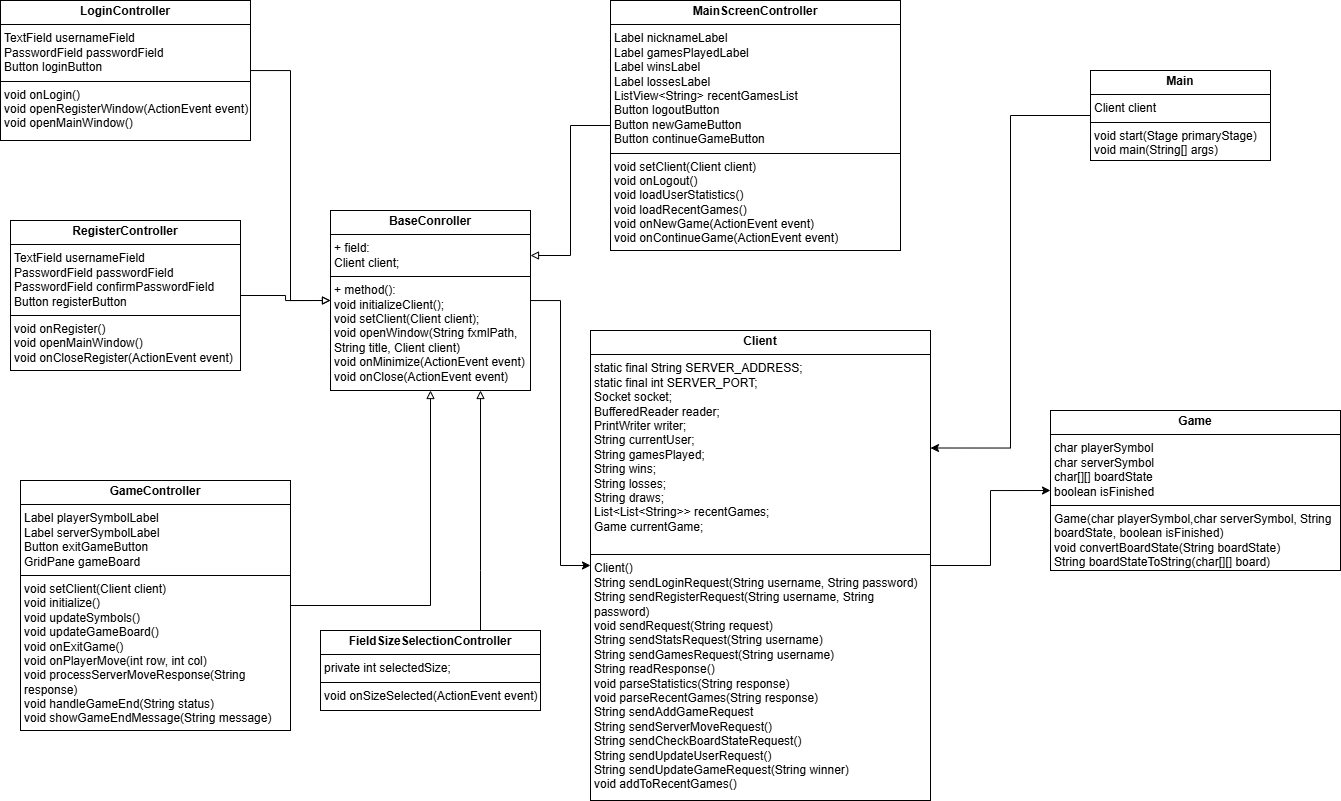

The diagram above was exported from draw.io. Its source (the exported page's mxGraphModel, read from the mxfile embedded in the PNG):
<mxGraphModel dx="1094" dy="545" grid="1" gridSize="10" guides="1" tooltips="1" connect="1" arrows="1" fold="1" page="1" pageScale="1" pageWidth="827" pageHeight="1169" background="#ffffff" math="0" shadow="0">
  <root>
    <mxCell id="0" />
    <mxCell id="1" parent="0" />
    <mxCell id="8q9nmQx9_CKJeGzOX7yr-3" style="edgeStyle=orthogonalEdgeStyle;rounded=0;orthogonalLoop=1;jettySize=auto;html=1;entryX=0;entryY=0.5;entryDx=0;entryDy=0;endArrow=block;endFill=0;" parent="1" source="8q9nmQx9_CKJeGzOX7yr-1" target="8q9nmQx9_CKJeGzOX7yr-2" edge="1">
      <mxGeometry relative="1" as="geometry" />
    </mxCell>
    <mxCell id="8q9nmQx9_CKJeGzOX7yr-1" value="&lt;p style=&quot;margin:0px;margin-top:4px;text-align:center;&quot;&gt;&lt;b&gt;LoginController&lt;/b&gt;&lt;/p&gt;&lt;hr size=&quot;1&quot; style=&quot;border-style:solid;&quot;&gt;&lt;p style=&quot;margin:0px;margin-left:4px;&quot;&gt;&lt;span style=&quot;background-color: initial;&quot;&gt;TextField usernameField&lt;/span&gt;&lt;/p&gt;&lt;p style=&quot;margin:0px;margin-left:4px;&quot;&gt;PasswordField passwordField&lt;/p&gt;&lt;p style=&quot;margin:0px;margin-left:4px;&quot;&gt;Button loginButton&lt;/p&gt;&lt;hr size=&quot;1&quot; style=&quot;border-style:solid;&quot;&gt;&lt;p style=&quot;margin:0px;margin-left:4px;&quot;&gt;&lt;span style=&quot;background-color: initial;&quot;&gt;void onLogin()&lt;/span&gt;&lt;/p&gt;&lt;p style=&quot;margin:0px;margin-left:4px;&quot;&gt;void openRegisterWindow(ActionEvent event)&lt;/p&gt;&lt;p style=&quot;margin:0px;margin-left:4px;&quot;&gt;void openMainWindow()&lt;/p&gt;" style="verticalAlign=top;align=left;overflow=fill;html=1;whiteSpace=wrap;" parent="1" vertex="1">
      <mxGeometry x="10" y="10" width="250" height="140" as="geometry" />
    </mxCell>
    <mxCell id="8q9nmQx9_CKJeGzOX7yr-17" style="edgeStyle=orthogonalEdgeStyle;rounded=0;orthogonalLoop=1;jettySize=auto;html=1;entryX=0;entryY=0.5;entryDx=0;entryDy=0;strokeColor=#000000;" parent="1" source="8q9nmQx9_CKJeGzOX7yr-2" target="8q9nmQx9_CKJeGzOX7yr-5" edge="1">
      <mxGeometry relative="1" as="geometry" />
    </mxCell>
    <mxCell id="8q9nmQx9_CKJeGzOX7yr-2" value="&lt;p style=&quot;margin:0px;margin-top:4px;text-align:center;&quot;&gt;&lt;b&gt;BaseConroller&lt;/b&gt;&lt;/p&gt;&lt;hr size=&quot;1&quot; style=&quot;border-style:solid;&quot;&gt;&lt;p style=&quot;margin:0px;margin-left:4px;&quot;&gt;+ field:&lt;/p&gt;&lt;p style=&quot;margin:0px;margin-left:4px;&quot;&gt;Client client;&lt;/p&gt;&lt;hr size=&quot;1&quot; style=&quot;border-style:solid;&quot;&gt;&lt;p style=&quot;margin:0px;margin-left:4px;&quot;&gt;+ method():&lt;/p&gt;&lt;p style=&quot;margin:0px;margin-left:4px;&quot;&gt;void initializeClient();&lt;/p&gt;&lt;p style=&quot;margin:0px;margin-left:4px;&quot;&gt;void setClient(Client client);&lt;/p&gt;&lt;p style=&quot;margin:0px;margin-left:4px;&quot;&gt;void openWindow(String fxmlPath, String title, Client client)&lt;/p&gt;&lt;p style=&quot;margin:0px;margin-left:4px;&quot;&gt;void onMinimize(ActionEvent event)&lt;/p&gt;&lt;p style=&quot;margin:0px;margin-left:4px;&quot;&gt;void onClose(ActionEvent event)&lt;/p&gt;" style="verticalAlign=top;align=left;overflow=fill;html=1;whiteSpace=wrap;" parent="1" vertex="1">
      <mxGeometry x="340" y="220" width="200" height="180" as="geometry" />
    </mxCell>
    <mxCell id="8q9nmQx9_CKJeGzOX7yr-20" style="edgeStyle=orthogonalEdgeStyle;rounded=0;orthogonalLoop=1;jettySize=auto;html=1;entryX=1;entryY=0.25;entryDx=0;entryDy=0;" parent="1" source="8q9nmQx9_CKJeGzOX7yr-4" target="8q9nmQx9_CKJeGzOX7yr-5" edge="1">
      <mxGeometry relative="1" as="geometry" />
    </mxCell>
    <mxCell id="8q9nmQx9_CKJeGzOX7yr-4" value="&lt;p style=&quot;margin:0px;margin-top:4px;text-align:center;&quot;&gt;&lt;b&gt;Main&lt;/b&gt;&lt;/p&gt;&lt;hr size=&quot;1&quot; style=&quot;border-style:solid;&quot;&gt;&lt;p style=&quot;margin:0px;margin-left:4px;&quot;&gt;&lt;span style=&quot;background-color: initial;&quot;&gt;Client client&lt;/span&gt;&lt;/p&gt;&lt;hr size=&quot;1&quot; style=&quot;border-style:solid;&quot;&gt;&lt;p style=&quot;margin:0px;margin-left:4px;&quot;&gt;&lt;span style=&quot;background-color: initial;&quot;&gt;void start(Stage primaryStage)&lt;/span&gt;&lt;/p&gt;&lt;p style=&quot;margin:0px;margin-left:4px;&quot;&gt;void main(String[] args)&lt;/p&gt;&lt;p style=&quot;margin:0px;margin-left:4px;&quot;&gt;&lt;br&gt;&lt;/p&gt;" style="verticalAlign=top;align=left;overflow=fill;html=1;whiteSpace=wrap;" parent="1" vertex="1">
      <mxGeometry x="1100" y="80" width="180" height="90" as="geometry" />
    </mxCell>
    <mxCell id="8q9nmQx9_CKJeGzOX7yr-19" style="edgeStyle=orthogonalEdgeStyle;rounded=0;orthogonalLoop=1;jettySize=auto;html=1;entryX=0;entryY=0.5;entryDx=0;entryDy=0;" parent="1" source="8q9nmQx9_CKJeGzOX7yr-5" target="8q9nmQx9_CKJeGzOX7yr-7" edge="1">
      <mxGeometry relative="1" as="geometry" />
    </mxCell>
    <mxCell id="8q9nmQx9_CKJeGzOX7yr-5" value="&lt;p style=&quot;margin:0px;margin-top:4px;text-align:center;&quot;&gt;&lt;b&gt;Client&lt;/b&gt;&lt;/p&gt;&lt;hr size=&quot;1&quot; style=&quot;border-style:solid;&quot;&gt;&lt;p style=&quot;margin:0px;margin-left:4px;&quot;&gt;&lt;span style=&quot;background-color: initial;&quot;&gt;static final String SERVER_ADDRESS;&lt;/span&gt;&lt;/p&gt;&lt;p style=&quot;margin:0px;margin-left:4px;&quot;&gt;static final int SERVER_PORT;&lt;/p&gt;&lt;p style=&quot;margin:0px;margin-left:4px;&quot;&gt;Socket socket;&lt;/p&gt;&lt;p style=&quot;margin:0px;margin-left:4px;&quot;&gt;BufferedReader reader;&lt;/p&gt;&lt;p style=&quot;margin:0px;margin-left:4px;&quot;&gt;PrintWriter writer;&lt;/p&gt;&lt;p style=&quot;margin:0px;margin-left:4px;&quot;&gt;String currentUser;&lt;/p&gt;&lt;p style=&quot;margin:0px;margin-left:4px;&quot;&gt;String gamesPlayed;&lt;/p&gt;&lt;p style=&quot;margin:0px;margin-left:4px;&quot;&gt;String wins;&lt;/p&gt;&lt;p style=&quot;margin:0px;margin-left:4px;&quot;&gt;String losses;&lt;/p&gt;&lt;p style=&quot;margin:0px;margin-left:4px;&quot;&gt;String draws;&lt;/p&gt;&lt;p style=&quot;margin:0px;margin-left:4px;&quot;&gt;List&amp;lt;List&amp;lt;String&amp;gt;&amp;gt; recentGames;&lt;/p&gt;&lt;p style=&quot;margin:0px;margin-left:4px;&quot;&gt;Game currentGame;&lt;/p&gt;&lt;p style=&quot;margin:0px;margin-left:4px;&quot;&gt;&lt;br&gt;&lt;/p&gt;&lt;hr size=&quot;1&quot; style=&quot;border-style:solid;&quot;&gt;&lt;p style=&quot;margin:0px;margin-left:4px;&quot;&gt;&lt;span style=&quot;background-color: initial;&quot;&gt;Client()&lt;/span&gt;&lt;/p&gt;&lt;p style=&quot;margin:0px;margin-left:4px;&quot;&gt;String sendLoginRequest(String username, String password)&lt;/p&gt;&lt;p style=&quot;margin:0px;margin-left:4px;&quot;&gt;String sendRegisterRequest(String username, String password)&lt;/p&gt;&lt;p style=&quot;margin:0px;margin-left:4px;&quot;&gt;void sendRequest(String request)&lt;/p&gt;&lt;p style=&quot;margin:0px;margin-left:4px;&quot;&gt;String sendStatsRequest(String username)&lt;/p&gt;&lt;p style=&quot;margin:0px;margin-left:4px;&quot;&gt;String sendGamesRequest(String username)&lt;/p&gt;&lt;p style=&quot;margin:0px;margin-left:4px;&quot;&gt;String readResponse()&lt;/p&gt;&lt;p style=&quot;margin:0px;margin-left:4px;&quot;&gt;void parseStatistics(String response)&lt;/p&gt;&lt;p style=&quot;margin:0px;margin-left:4px;&quot;&gt;void parseRecentGames(String response)&lt;/p&gt;&lt;p style=&quot;margin:0px;margin-left:4px;&quot;&gt;String sendAddGameRequest&lt;/p&gt;&lt;p style=&quot;margin:0px;margin-left:4px;&quot;&gt;String sendServerMoveRequest()&lt;/p&gt;&lt;p style=&quot;margin:0px;margin-left:4px;&quot;&gt;String sendCheckBoardStateRequest()&lt;/p&gt;&lt;p style=&quot;margin:0px;margin-left:4px;&quot;&gt;String sendUpdateUserRequest()&lt;/p&gt;&lt;p style=&quot;margin:0px;margin-left:4px;&quot;&gt;String sendUpdateGameRequest(String winner)&lt;/p&gt;&lt;p style=&quot;margin:0px;margin-left:4px;&quot;&gt;void addToRecentGames()&lt;/p&gt;" style="verticalAlign=top;align=left;overflow=fill;html=1;whiteSpace=wrap;" parent="1" vertex="1">
      <mxGeometry x="600" y="340" width="340" height="470" as="geometry" />
    </mxCell>
    <mxCell id="8q9nmQx9_CKJeGzOX7yr-7" value="&lt;p style=&quot;margin:0px;margin-top:4px;text-align:center;&quot;&gt;&lt;b&gt;Game&lt;/b&gt;&lt;/p&gt;&lt;hr size=&quot;1&quot; style=&quot;border-style:solid;&quot;&gt;&lt;p style=&quot;margin:0px;margin-left:4px;&quot;&gt;&lt;span style=&quot;background-color: initial;&quot;&gt;char playerSymbol&lt;/span&gt;&lt;/p&gt;&lt;p style=&quot;margin:0px;margin-left:4px;&quot;&gt;char serverSymbol&lt;/p&gt;&lt;p style=&quot;margin:0px;margin-left:4px;&quot;&gt;char[][] boardState&lt;/p&gt;&lt;p style=&quot;margin:0px;margin-left:4px;&quot;&gt;boolean isFinished&lt;/p&gt;&lt;hr size=&quot;1&quot; style=&quot;border-style:solid;&quot;&gt;&lt;p style=&quot;margin:0px;margin-left:4px;&quot;&gt;&lt;span style=&quot;background-color: initial;&quot;&gt;Game(char playerSymbol,char serverSymbol, String boardState, boolean isFinished)&lt;/span&gt;&lt;/p&gt;&lt;p style=&quot;margin:0px;margin-left:4px;&quot;&gt;void convertBoardState(String boardState)&lt;/p&gt;&lt;p style=&quot;margin:0px;margin-left:4px;&quot;&gt;String boardStateToString(char[][] board)&lt;/p&gt;" style="verticalAlign=top;align=left;overflow=fill;html=1;whiteSpace=wrap;" parent="1" vertex="1">
      <mxGeometry x="1060" y="420" width="290" height="160" as="geometry" />
    </mxCell>
    <mxCell id="8q9nmQx9_CKJeGzOX7yr-14" style="edgeStyle=orthogonalEdgeStyle;rounded=0;orthogonalLoop=1;jettySize=auto;html=1;entryX=0;entryY=0.5;entryDx=0;entryDy=0;endArrow=block;endFill=0;" parent="1" source="8q9nmQx9_CKJeGzOX7yr-8" target="8q9nmQx9_CKJeGzOX7yr-2" edge="1">
      <mxGeometry relative="1" as="geometry" />
    </mxCell>
    <mxCell id="8q9nmQx9_CKJeGzOX7yr-8" value="&lt;p style=&quot;margin:0px;margin-top:4px;text-align:center;&quot;&gt;&lt;b&gt;RegisterController&lt;/b&gt;&lt;/p&gt;&lt;hr size=&quot;1&quot; style=&quot;border-style:solid;&quot;&gt;&lt;p style=&quot;margin:0px;margin-left:4px;&quot;&gt;&lt;span style=&quot;background-color: initial;&quot;&gt;TextField usernameField&lt;/span&gt;&lt;/p&gt;&lt;p style=&quot;margin:0px;margin-left:4px;&quot;&gt;PasswordField passwordField&lt;/p&gt;&lt;p style=&quot;margin:0px;margin-left:4px;&quot;&gt;PasswordField confirmPasswordField&lt;/p&gt;&lt;p style=&quot;margin:0px;margin-left:4px;&quot;&gt;Button registerButton&lt;/p&gt;&lt;hr size=&quot;1&quot; style=&quot;border-style:solid;&quot;&gt;&lt;p style=&quot;margin:0px;margin-left:4px;&quot;&gt;&lt;span style=&quot;background-color: initial;&quot;&gt;void onRegister()&lt;/span&gt;&lt;/p&gt;&lt;p style=&quot;margin:0px;margin-left:4px;&quot;&gt;void openMainWindow()&lt;/p&gt;&lt;p style=&quot;margin:0px;margin-left:4px;&quot;&gt;void onCloseRegister(ActionEvent event)&lt;/p&gt;" style="verticalAlign=top;align=left;overflow=fill;html=1;whiteSpace=wrap;" parent="1" vertex="1">
      <mxGeometry x="20" y="230" width="230" height="150" as="geometry" />
    </mxCell>
    <mxCell id="8q9nmQx9_CKJeGzOX7yr-18" style="edgeStyle=orthogonalEdgeStyle;rounded=0;orthogonalLoop=1;jettySize=auto;html=1;entryX=1;entryY=0.25;entryDx=0;entryDy=0;endArrow=block;endFill=0;" parent="1" source="8q9nmQx9_CKJeGzOX7yr-9" target="8q9nmQx9_CKJeGzOX7yr-2" edge="1">
      <mxGeometry relative="1" as="geometry" />
    </mxCell>
    <mxCell id="8q9nmQx9_CKJeGzOX7yr-9" value="&lt;p style=&quot;margin:0px;margin-top:4px;text-align:center;&quot;&gt;&lt;b&gt;MainScreenController&lt;/b&gt;&lt;/p&gt;&lt;hr size=&quot;1&quot; style=&quot;border-style:solid;&quot;&gt;&lt;p style=&quot;margin:0px;margin-left:4px;&quot;&gt;&lt;span style=&quot;background-color: initial;&quot;&gt;Label nicknameLabel&lt;/span&gt;&lt;/p&gt;&lt;p style=&quot;margin:0px;margin-left:4px;&quot;&gt;Label gamesPlayedLabel&lt;/p&gt;&lt;p style=&quot;margin:0px;margin-left:4px;&quot;&gt;Label winsLabel&lt;/p&gt;&lt;p style=&quot;margin:0px;margin-left:4px;&quot;&gt;Label lossesLabel&lt;/p&gt;&lt;p style=&quot;margin:0px;margin-left:4px;&quot;&gt;ListView&amp;lt;String&amp;gt; recentGamesList&lt;/p&gt;&lt;p style=&quot;margin:0px;margin-left:4px;&quot;&gt;Button logoutButton&lt;/p&gt;&lt;p style=&quot;margin:0px;margin-left:4px;&quot;&gt;Button newGameButton&lt;/p&gt;&lt;p style=&quot;margin:0px;margin-left:4px;&quot;&gt;Button continueGameButton&lt;/p&gt;&lt;hr size=&quot;1&quot; style=&quot;border-style:solid;&quot;&gt;&lt;p style=&quot;margin:0px;margin-left:4px;&quot;&gt;&lt;span style=&quot;background-color: initial;&quot;&gt;void setClient(Client client)&lt;/span&gt;&lt;/p&gt;&lt;p style=&quot;margin:0px;margin-left:4px;&quot;&gt;void onLogout()&lt;/p&gt;&lt;p style=&quot;margin:0px;margin-left:4px;&quot;&gt;void loadUserStatistics()&lt;/p&gt;&lt;p style=&quot;margin:0px;margin-left:4px;&quot;&gt;void loadRecentGames()&lt;/p&gt;&lt;p style=&quot;margin:0px;margin-left:4px;&quot;&gt;void onNewGame(ActionEvent event)&lt;/p&gt;&lt;p style=&quot;margin:0px;margin-left:4px;&quot;&gt;void onContinueGame(ActionEvent event)&lt;/p&gt;" style="verticalAlign=top;align=left;overflow=fill;html=1;whiteSpace=wrap;" parent="1" vertex="1">
      <mxGeometry x="620" y="10" width="290" height="250" as="geometry" />
    </mxCell>
    <mxCell id="8q9nmQx9_CKJeGzOX7yr-15" style="edgeStyle=orthogonalEdgeStyle;rounded=0;orthogonalLoop=1;jettySize=auto;html=1;entryX=0.5;entryY=1;entryDx=0;entryDy=0;endArrow=block;endFill=0;" parent="1" source="8q9nmQx9_CKJeGzOX7yr-11" target="8q9nmQx9_CKJeGzOX7yr-2" edge="1">
      <mxGeometry relative="1" as="geometry" />
    </mxCell>
    <mxCell id="8q9nmQx9_CKJeGzOX7yr-11" value="&lt;p style=&quot;margin:0px;margin-top:4px;text-align:center;&quot;&gt;&lt;b&gt;GameController&lt;/b&gt;&lt;/p&gt;&lt;hr size=&quot;1&quot; style=&quot;border-style:solid;&quot;&gt;&lt;p style=&quot;margin:0px;margin-left:4px;&quot;&gt;&lt;span style=&quot;background-color: initial;&quot;&gt;Label playerSymbolLabel&lt;/span&gt;&lt;/p&gt;&lt;p style=&quot;margin:0px;margin-left:4px;&quot;&gt;Label serverSymbolLabel&lt;/p&gt;&lt;p style=&quot;margin:0px;margin-left:4px;&quot;&gt;Button exitGameButton&lt;/p&gt;&lt;p style=&quot;margin:0px;margin-left:4px;&quot;&gt;GridPane gameBoard&lt;/p&gt;&lt;hr size=&quot;1&quot; style=&quot;border-style:solid;&quot;&gt;&lt;p style=&quot;margin:0px;margin-left:4px;&quot;&gt;&lt;span style=&quot;background-color: initial;&quot;&gt;void setClient(Client client)&lt;/span&gt;&lt;/p&gt;&lt;p style=&quot;margin:0px;margin-left:4px;&quot;&gt;void initialize()&lt;/p&gt;&lt;p style=&quot;margin:0px;margin-left:4px;&quot;&gt;void updateSymbols()&lt;/p&gt;&lt;p style=&quot;margin:0px;margin-left:4px;&quot;&gt;void updateGameBoard()&lt;/p&gt;&lt;p style=&quot;margin:0px;margin-left:4px;&quot;&gt;void onExitGame()&lt;/p&gt;&lt;p style=&quot;margin:0px;margin-left:4px;&quot;&gt;void onPlayerMove(int row, int col)&lt;/p&gt;&lt;p style=&quot;margin:0px;margin-left:4px;&quot;&gt;void processServerMoveResponse(String response)&lt;/p&gt;&lt;p style=&quot;margin:0px;margin-left:4px;&quot;&gt;void handleGameEnd(String status)&lt;/p&gt;&lt;p style=&quot;margin:0px;margin-left:4px;&quot;&gt;void showGameEndMessage(String message)&lt;/p&gt;" style="verticalAlign=top;align=left;overflow=fill;html=1;whiteSpace=wrap;" parent="1" vertex="1">
      <mxGeometry x="30" y="490" width="270" height="250" as="geometry" />
    </mxCell>
    <mxCell id="nCyF_uF832RpjLgtLx-6-2" style="edgeStyle=orthogonalEdgeStyle;rounded=0;orthogonalLoop=1;jettySize=auto;html=1;entryX=0.75;entryY=1;entryDx=0;entryDy=0;endArrow=block;endFill=0;" parent="1" source="nCyF_uF832RpjLgtLx-6-1" target="8q9nmQx9_CKJeGzOX7yr-2" edge="1">
      <mxGeometry relative="1" as="geometry">
        <Array as="points">
          <mxPoint x="490" y="580" />
          <mxPoint x="490" y="580" />
        </Array>
      </mxGeometry>
    </mxCell>
    <mxCell id="nCyF_uF832RpjLgtLx-6-1" value="&lt;p style=&quot;margin:0px;margin-top:4px;text-align:center;&quot;&gt;&lt;b&gt;FieldSizeSelectionController&lt;/b&gt;&lt;/p&gt;&lt;hr size=&quot;1&quot; style=&quot;border-style:solid;&quot;&gt;&lt;p style=&quot;margin:0px;margin-left:4px;&quot;&gt;&lt;span style=&quot;background-color: initial;&quot;&gt;private int selectedSize;&lt;/span&gt;&lt;/p&gt;&lt;hr size=&quot;1&quot; style=&quot;border-style:solid;&quot;&gt;&lt;p style=&quot;margin:0px;margin-left:4px;&quot;&gt;&lt;span style=&quot;background-color: initial;&quot;&gt;void onSizeSelected(ActionEvent event)&lt;/span&gt;&lt;/p&gt;" style="verticalAlign=top;align=left;overflow=fill;html=1;whiteSpace=wrap;" parent="1" vertex="1">
      <mxGeometry x="330" y="640" width="220" height="80" as="geometry" />
    </mxCell>
  </root>
</mxGraphModel>